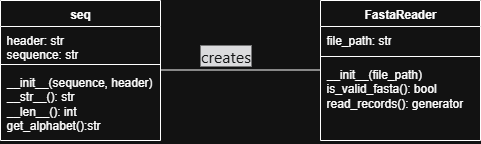

The diagram above was exported from draw.io. Its source (the exported page's mxGraphModel, read from the mxfile embedded in the PNG):
<mxGraphModel dx="786" dy="508" grid="1" gridSize="10" guides="1" tooltips="1" connect="1" arrows="1" fold="1" page="1" pageScale="1" pageWidth="1169" pageHeight="826" math="0" shadow="0">
  <root>
    <mxCell id="0" />
    <mxCell id="1" parent="0" />
    <mxCell id="VMGuCJwqxvDD4GDFDF3C-1" value="FastaReader" style="swimlane;fontStyle=1;align=center;verticalAlign=top;childLayout=stackLayout;horizontal=1;startSize=26;horizontalStack=0;resizeParent=1;resizeParentMax=0;resizeLast=0;collapsible=1;marginBottom=0;whiteSpace=wrap;html=1;" parent="1" vertex="1">
      <mxGeometry x="430" y="200" width="160" height="140" as="geometry" />
    </mxCell>
    <mxCell id="VMGuCJwqxvDD4GDFDF3C-2" value="file_path: str" style="text;strokeColor=none;fillColor=none;align=left;verticalAlign=top;spacingLeft=4;spacingRight=4;overflow=hidden;rotatable=0;points=[[0,0.5],[1,0.5]];portConstraint=eastwest;whiteSpace=wrap;html=1;" parent="VMGuCJwqxvDD4GDFDF3C-1" vertex="1">
      <mxGeometry y="26" width="160" height="26" as="geometry" />
    </mxCell>
    <mxCell id="VMGuCJwqxvDD4GDFDF3C-3" value="" style="line;strokeWidth=1;fillColor=none;align=left;verticalAlign=middle;spacingTop=-1;spacingLeft=3;spacingRight=3;rotatable=0;labelPosition=right;points=[];portConstraint=eastwest;strokeColor=inherit;" parent="VMGuCJwqxvDD4GDFDF3C-1" vertex="1">
      <mxGeometry y="52" width="160" height="8" as="geometry" />
    </mxCell>
    <mxCell id="VMGuCJwqxvDD4GDFDF3C-4" value="__init__(file_path)&lt;div&gt;is_valid_fasta(): bool&lt;/div&gt;&lt;div&gt;read_records(): generator&lt;/div&gt;" style="text;strokeColor=none;fillColor=none;align=left;verticalAlign=top;spacingLeft=4;spacingRight=4;overflow=hidden;rotatable=0;points=[[0,0.5],[1,0.5]];portConstraint=eastwest;whiteSpace=wrap;html=1;" parent="VMGuCJwqxvDD4GDFDF3C-1" vertex="1">
      <mxGeometry y="60" width="160" height="80" as="geometry" />
    </mxCell>
    <mxCell id="3EMtc4hxWosbNdBU5n23-1" value="seq" style="swimlane;fontStyle=1;align=center;verticalAlign=top;childLayout=stackLayout;horizontal=1;startSize=26;horizontalStack=0;resizeParent=1;resizeParentMax=0;resizeLast=0;collapsible=1;marginBottom=0;whiteSpace=wrap;html=1;" vertex="1" parent="1">
      <mxGeometry x="110" y="200" width="160" height="140" as="geometry" />
    </mxCell>
    <mxCell id="3EMtc4hxWosbNdBU5n23-2" value="header: str&lt;div&gt;sequence: str&lt;/div&gt;" style="text;strokeColor=none;fillColor=none;align=left;verticalAlign=top;spacingLeft=4;spacingRight=4;overflow=hidden;rotatable=0;points=[[0,0.5],[1,0.5]];portConstraint=eastwest;whiteSpace=wrap;html=1;" vertex="1" parent="3EMtc4hxWosbNdBU5n23-1">
      <mxGeometry y="26" width="160" height="34" as="geometry" />
    </mxCell>
    <mxCell id="3EMtc4hxWosbNdBU5n23-3" value="" style="line;strokeWidth=1;fillColor=none;align=left;verticalAlign=middle;spacingTop=-1;spacingLeft=3;spacingRight=3;rotatable=0;labelPosition=right;points=[];portConstraint=eastwest;strokeColor=inherit;" vertex="1" parent="3EMtc4hxWosbNdBU5n23-1">
      <mxGeometry y="60" width="160" height="8" as="geometry" />
    </mxCell>
    <mxCell id="3EMtc4hxWosbNdBU5n23-4" value="__init__(sequence, header)&lt;div&gt;__str__(): str&lt;/div&gt;&lt;div&gt;__len__(): int&lt;/div&gt;&lt;div&gt;get_alphabet():str&lt;/div&gt;" style="text;strokeColor=none;fillColor=none;align=left;verticalAlign=top;spacingLeft=4;spacingRight=4;overflow=hidden;rotatable=0;points=[[0,0.5],[1,0.5]];portConstraint=eastwest;whiteSpace=wrap;html=1;" vertex="1" parent="3EMtc4hxWosbNdBU5n23-1">
      <mxGeometry y="68" width="160" height="72" as="geometry" />
    </mxCell>
    <mxCell id="3EMtc4hxWosbNdBU5n23-9" value="" style="endArrow=none;html=1;edgeStyle=orthogonalEdgeStyle;rounded=0;" edge="1" parent="1">
      <mxGeometry relative="1" as="geometry">
        <mxPoint x="270" y="269.5" as="sourcePoint" />
        <mxPoint x="430" y="269.5" as="targetPoint" />
      </mxGeometry>
    </mxCell>
    <mxCell id="3EMtc4hxWosbNdBU5n23-12" value="&lt;span style=&quot;color: rgb(249, 250, 251); font-family: quote-cjk-patch, Inter, system-ui, -apple-system, BlinkMacSystemFont, &amp;quot;Segoe UI&amp;quot;, Roboto, Oxygen, Ubuntu, Cantarell, &amp;quot;Open Sans&amp;quot;, &amp;quot;Helvetica Neue&amp;quot;, sans-serif; font-size: 16px; text-align: left; text-wrap-mode: wrap; background-color: rgb(21, 21, 23);&quot;&gt;creates&lt;/span&gt;" style="text;html=1;align=center;verticalAlign=middle;resizable=0;points=[];autosize=1;strokeColor=none;fillColor=none;" vertex="1" parent="1">
      <mxGeometry x="300" y="240" width="70" height="30" as="geometry" />
    </mxCell>
  </root>
</mxGraphModel>